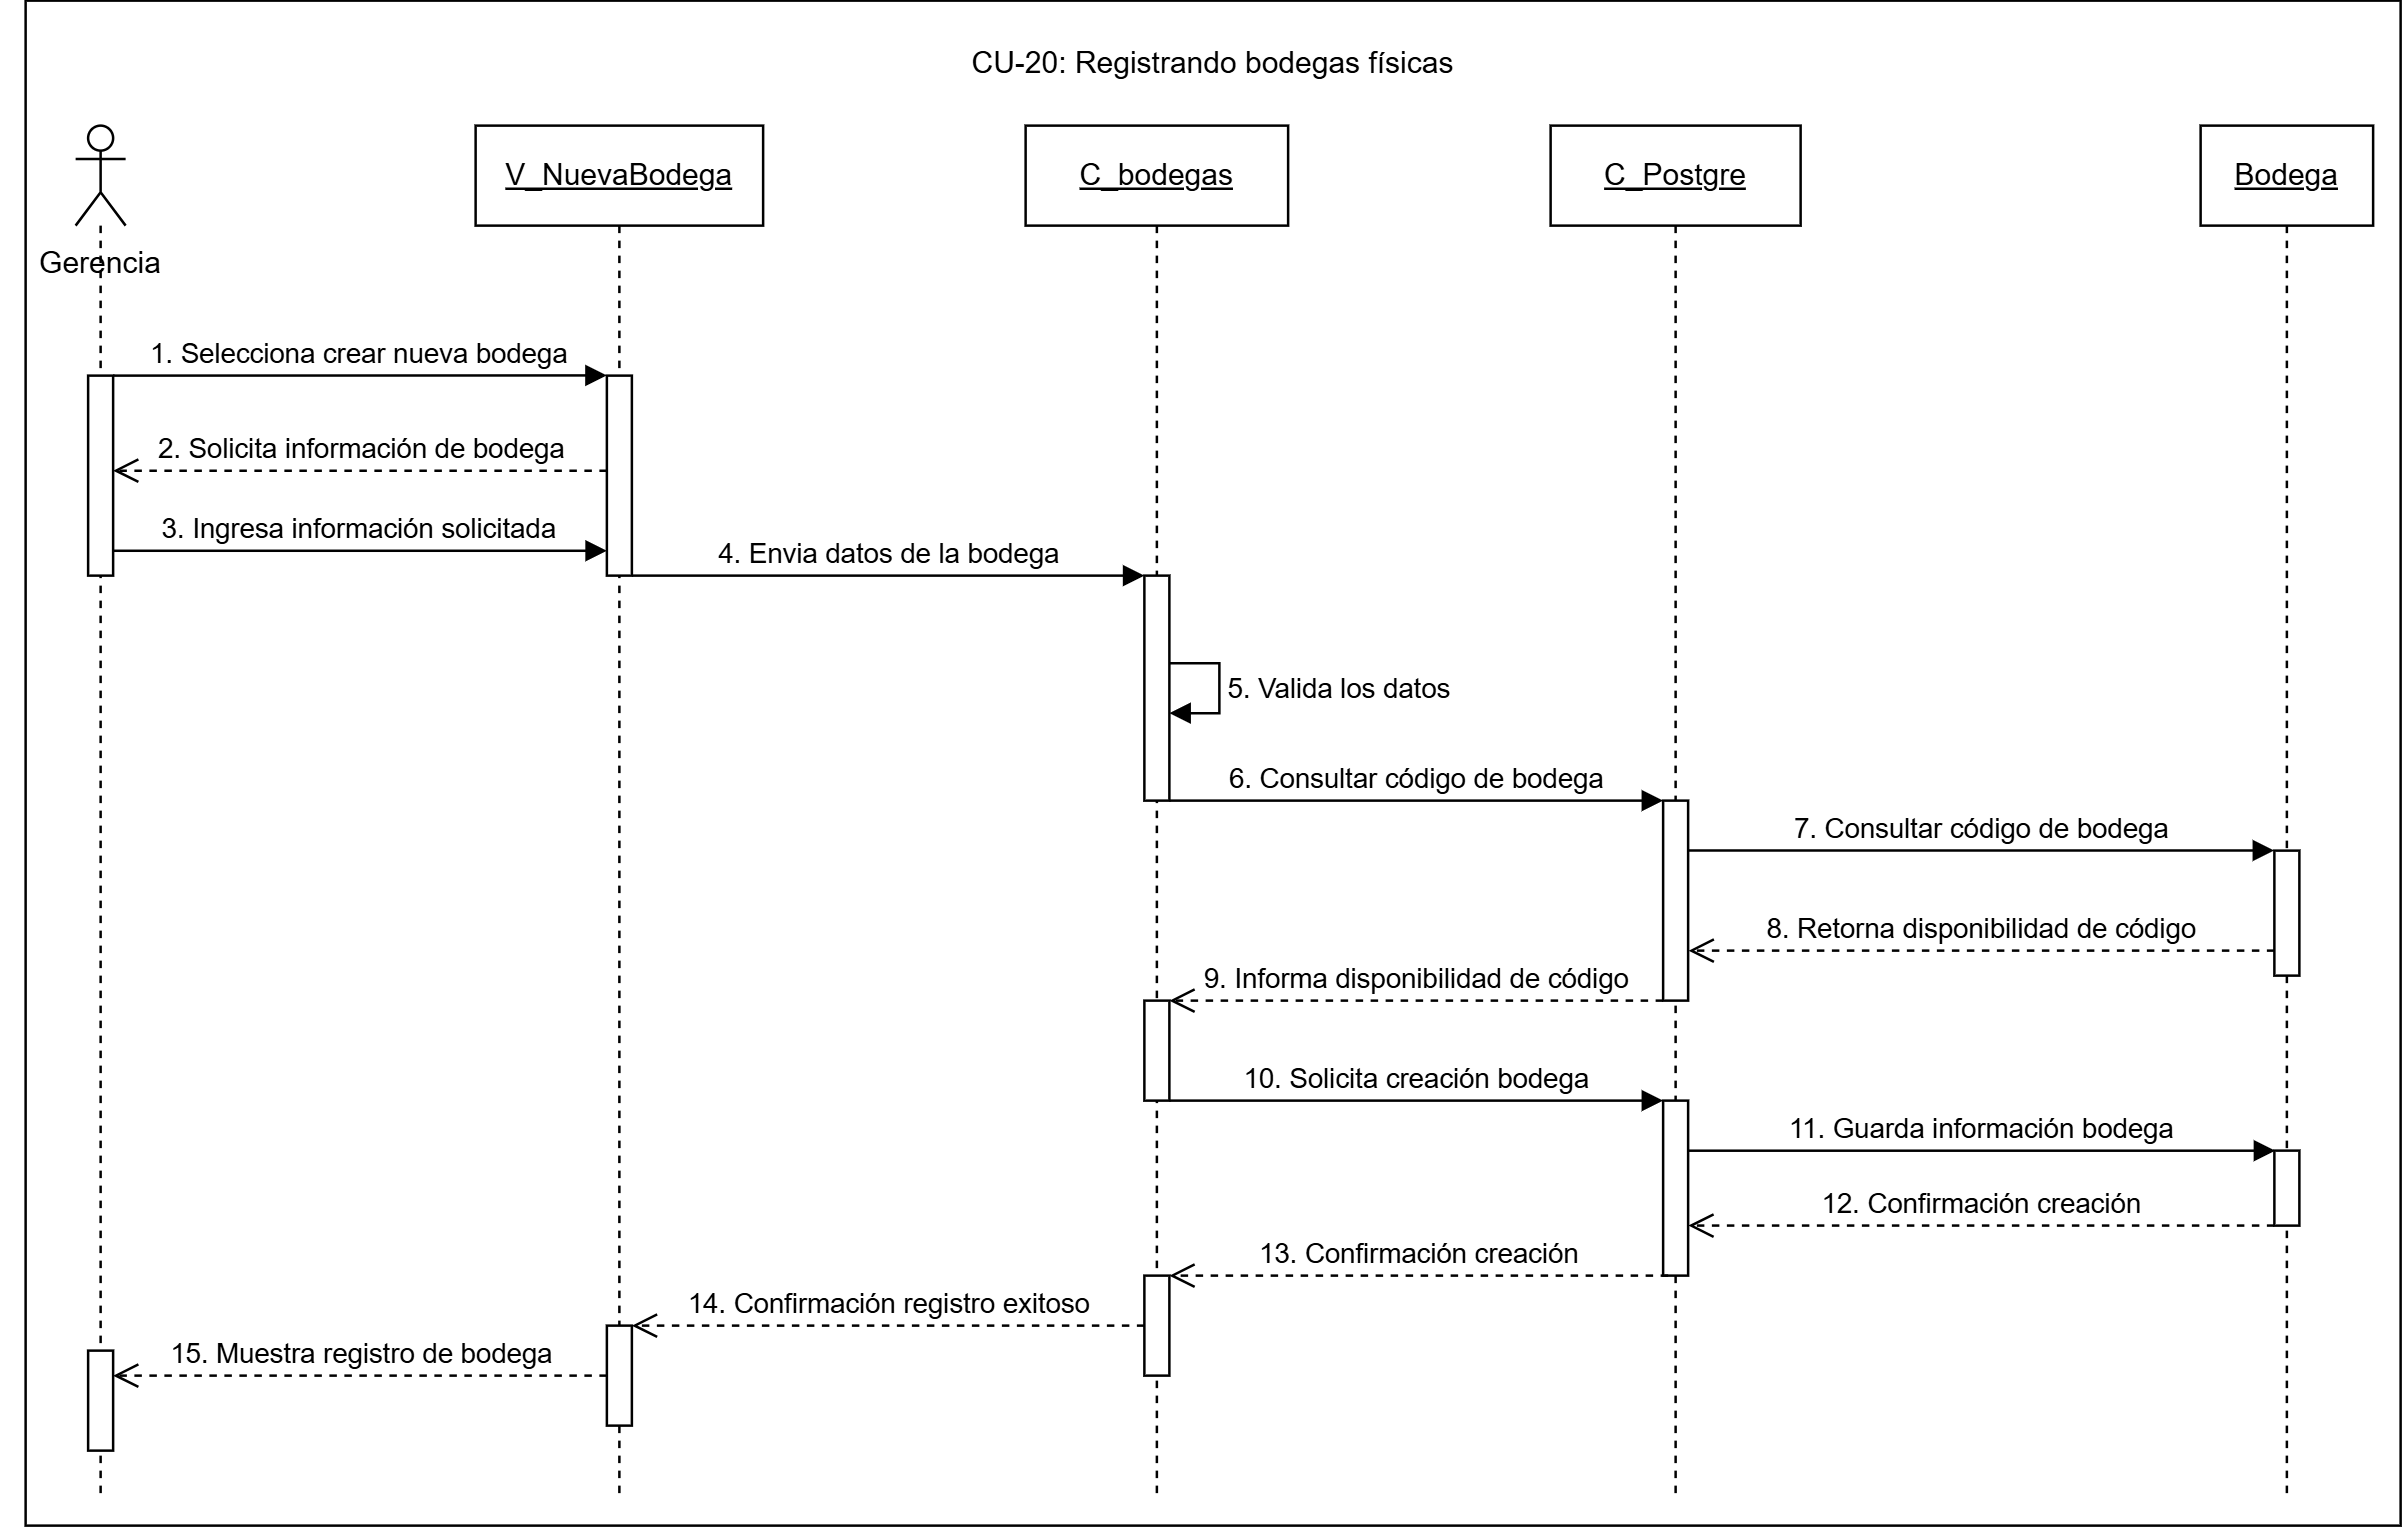

The diagram above was exported from draw.io. Its source (the exported page's mxGraphModel, read from the mxfile embedded in the PNG):
<mxGraphModel dx="591" dy="361" grid="1" gridSize="10" guides="1" tooltips="1" connect="1" arrows="1" fold="1" page="1" pageScale="1" pageWidth="827" pageHeight="1169" math="0" shadow="0">
  <root>
    <mxCell id="0" />
    <mxCell id="1" parent="0" />
    <mxCell id="y-HplrsO42nnEWEUItt2-1" parent="1" style="rounded=0;whiteSpace=wrap;html=1;" value="" vertex="1">
      <mxGeometry height="610" width="950" x="320" y="220" as="geometry" />
    </mxCell>
    <mxCell id="YCqtPML3_LN6veqYjwjW-2" parent="1" style="text;html=1;whiteSpace=wrap;strokeColor=none;fillColor=none;align=center;verticalAlign=middle;rounded=0;" value="CU-20: Registrando bodegas físicas" vertex="1">
      <mxGeometry height="30" width="260" x="665" y="230" as="geometry" />
    </mxCell>
    <mxCell id="YCqtPML3_LN6veqYjwjW-3" parent="1" style="text;html=1;whiteSpace=wrap;strokeColor=none;fillColor=none;align=center;verticalAlign=middle;rounded=0;" value="Gerencia" vertex="1">
      <mxGeometry height="30" width="80" x="310" y="310" as="geometry" />
    </mxCell>
    <mxCell id="YCqtPML3_LN6veqYjwjW-4" parent="1" style="shape=umlLifeline;perimeter=lifelinePerimeter;whiteSpace=wrap;html=1;container=1;dropTarget=0;collapsible=0;recursiveResize=0;outlineConnect=0;portConstraint=eastwest;participant=umlActor;" value="" vertex="1">
      <mxGeometry height="550" width="20" x="340" y="270" as="geometry" />
    </mxCell>
    <mxCell id="YCqtPML3_LN6veqYjwjW-5" parent="YCqtPML3_LN6veqYjwjW-4" style="html=1;points=[[0,0,0,0,5],[0,1,0,0,-5],[1,0,0,0,5],[1,1,0,0,-5]];perimeter=orthogonalPerimeter;outlineConnect=0;targetShapes=umlLifeline;portConstraint=eastwest;" value="" vertex="1">
      <mxGeometry height="80" width="10" x="5" y="100" as="geometry" />
    </mxCell>
    <mxCell id="AJnkl4lDZgt2JJhu_b6i-1" parent="YCqtPML3_LN6veqYjwjW-4" style="html=1;points=[[0,0,0,0,5],[0,1,0,0,-5],[1,0,0,0,5],[1,1,0,0,-5]];perimeter=orthogonalPerimeter;outlineConnect=0;targetShapes=umlLifeline;portConstraint=eastwest;" value="" vertex="1">
      <mxGeometry height="40" width="10" x="5" y="490" as="geometry" />
    </mxCell>
    <mxCell id="YCqtPML3_LN6veqYjwjW-7" parent="1" style="shape=umlLifeline;perimeter=lifelinePerimeter;whiteSpace=wrap;html=1;container=1;dropTarget=0;collapsible=0;recursiveResize=0;outlineConnect=0;portConstraint=eastwest;" value="&lt;u&gt;V_NuevaBodega&lt;/u&gt;" vertex="1">
      <mxGeometry height="550" width="115" x="500" y="270" as="geometry" />
    </mxCell>
    <mxCell id="YCqtPML3_LN6veqYjwjW-8" parent="YCqtPML3_LN6veqYjwjW-7" style="html=1;points=[[0,0,0,0,5],[0,1,0,0,-5],[1,0,0,0,5],[1,1,0,0,-5]];perimeter=orthogonalPerimeter;outlineConnect=0;targetShapes=umlLifeline;portConstraint=eastwest;" value="" vertex="1">
      <mxGeometry height="80" width="10" x="52.5" y="100" as="geometry" />
    </mxCell>
    <mxCell id="seXO3wJT3qN3UsIuwKrq-2" parent="YCqtPML3_LN6veqYjwjW-7" style="html=1;points=[[0,0,0,0,5],[0,1,0,0,-5],[1,0,0,0,5],[1,1,0,0,-5]];perimeter=orthogonalPerimeter;outlineConnect=0;targetShapes=umlLifeline;portConstraint=eastwest;" value="" vertex="1">
      <mxGeometry height="40" width="10" x="52.5" y="480" as="geometry" />
    </mxCell>
    <mxCell id="YCqtPML3_LN6veqYjwjW-10" parent="1" style="shape=umlLifeline;perimeter=lifelinePerimeter;whiteSpace=wrap;html=1;container=1;dropTarget=0;collapsible=0;recursiveResize=0;outlineConnect=0;portConstraint=eastwest;" value="&lt;u&gt;C_bodegas&lt;/u&gt;" vertex="1">
      <mxGeometry height="550" width="105" x="720" y="270" as="geometry" />
    </mxCell>
    <mxCell id="YCqtPML3_LN6veqYjwjW-11" parent="YCqtPML3_LN6veqYjwjW-10" style="html=1;points=[[0,0,0,0,5],[0,1,0,0,-5],[1,0,0,0,5],[1,1,0,0,-5]];perimeter=orthogonalPerimeter;outlineConnect=0;targetShapes=umlLifeline;portConstraint=eastwest;" value="" vertex="1">
      <mxGeometry height="90" width="10" x="47.5" y="180" as="geometry" />
    </mxCell>
    <mxCell id="NLRFdXAwUB_Sc8nOC9tb-3" edge="1" parent="YCqtPML3_LN6veqYjwjW-10" source="YCqtPML3_LN6veqYjwjW-11" style="html=1;align=left;spacingLeft=2;endArrow=block;rounded=0;edgeStyle=orthogonalEdgeStyle;curved=0;rounded=0;" target="YCqtPML3_LN6veqYjwjW-11" value="5. Valida los datos">
      <mxGeometry relative="1" as="geometry">
        <Array as="points" />
        <mxPoint x="90" y="200" as="sourcePoint" />
        <mxPoint x="117.5" y="230" as="targetPoint" />
      </mxGeometry>
    </mxCell>
    <mxCell id="HO4gSO_k7VBhLabCDlXG-2" parent="YCqtPML3_LN6veqYjwjW-10" style="html=1;points=[[0,0,0,0,5],[0,1,0,0,-5],[1,0,0,0,5],[1,1,0,0,-5]];perimeter=orthogonalPerimeter;outlineConnect=0;targetShapes=umlLifeline;portConstraint=eastwest;" value="" vertex="1">
      <mxGeometry height="40" width="10" x="47.5" y="350" as="geometry" />
    </mxCell>
    <mxCell id="oeIFYBufqICv2Hcn4AlX-1" parent="YCqtPML3_LN6veqYjwjW-10" style="html=1;points=[[0,0,0,0,5],[0,1,0,0,-5],[1,0,0,0,5],[1,1,0,0,-5]];perimeter=orthogonalPerimeter;outlineConnect=0;targetShapes=umlLifeline;portConstraint=eastwest;" value="" vertex="1">
      <mxGeometry height="40" width="10" x="47.5" y="460" as="geometry" />
    </mxCell>
    <mxCell id="YCqtPML3_LN6veqYjwjW-14" parent="1" style="shape=umlLifeline;perimeter=lifelinePerimeter;whiteSpace=wrap;html=1;container=1;dropTarget=0;collapsible=0;recursiveResize=0;outlineConnect=0;portConstraint=eastwest;" value="&lt;u&gt;C_Postgre&lt;/u&gt;" vertex="1">
      <mxGeometry height="550" width="100" x="930" y="270" as="geometry" />
    </mxCell>
    <mxCell id="HF-wSfKwQjdFZJWCQrqr-2" parent="YCqtPML3_LN6veqYjwjW-14" style="html=1;points=[[0,0,0,0,5],[0,1,0,0,-5],[1,0,0,0,5],[1,1,0,0,-5]];perimeter=orthogonalPerimeter;outlineConnect=0;targetShapes=umlLifeline;portConstraint=eastwest;" value="" vertex="1">
      <mxGeometry height="80" width="10" x="45" y="270" as="geometry" />
    </mxCell>
    <mxCell id="HO4gSO_k7VBhLabCDlXG-3" parent="YCqtPML3_LN6veqYjwjW-14" style="html=1;points=[[0,0,0,0,5],[0,1,0,0,-5],[1,0,0,0,5],[1,1,0,0,-5]];perimeter=orthogonalPerimeter;outlineConnect=0;targetShapes=umlLifeline;portConstraint=eastwest;" value="" vertex="1">
      <mxGeometry height="70" width="10" x="45" y="390" as="geometry" />
    </mxCell>
    <mxCell id="YCqtPML3_LN6veqYjwjW-16" parent="1" style="shape=umlLifeline;perimeter=lifelinePerimeter;whiteSpace=wrap;html=1;container=1;dropTarget=0;collapsible=0;recursiveResize=0;outlineConnect=0;portConstraint=eastwest;" value="&lt;u&gt;Bodega&lt;/u&gt;" vertex="1">
      <mxGeometry height="550" width="69" x="1190" y="270" as="geometry" />
    </mxCell>
    <mxCell id="qcCBWqb-uMGIljMd3K_t-1" parent="YCqtPML3_LN6veqYjwjW-16" style="html=1;points=[[0,0,0,0,5],[0,1,0,0,-5],[1,0,0,0,5],[1,1,0,0,-5]];perimeter=orthogonalPerimeter;outlineConnect=0;targetShapes=umlLifeline;portConstraint=eastwest;" value="" vertex="1">
      <mxGeometry height="50" width="10" x="29.5" y="290" as="geometry" />
    </mxCell>
    <mxCell id="7kgxQuPktQr2lauoM29_-2" parent="YCqtPML3_LN6veqYjwjW-16" style="html=1;points=[[0,0,0,0,5],[0,1,0,0,-5],[1,0,0,0,5],[1,1,0,0,-5]];perimeter=orthogonalPerimeter;outlineConnect=0;targetShapes=umlLifeline;portConstraint=eastwest;" value="" vertex="1">
      <mxGeometry height="30" width="10" x="29.5" y="410" as="geometry" />
    </mxCell>
    <mxCell id="YCqtPML3_LN6veqYjwjW-21" edge="1" parent="1" source="YCqtPML3_LN6veqYjwjW-5" style="html=1;verticalAlign=bottom;endArrow=block;curved=0;rounded=0;entryX=-0.006;entryY=-0.001;entryDx=0;entryDy=0;entryPerimeter=0;" target="YCqtPML3_LN6veqYjwjW-8" value="1. Selecciona crear nueva bodega">
      <mxGeometry relative="1" as="geometry">
        <mxPoint x="360" y="370" as="sourcePoint" />
        <mxPoint x="620" y="370" as="targetPoint" />
      </mxGeometry>
    </mxCell>
    <mxCell id="YCqtPML3_LN6veqYjwjW-42" edge="1" parent="1" style="html=1;verticalAlign=bottom;endArrow=open;dashed=1;endSize=8;curved=0;rounded=0;" value="2. Solicita información de bodega">
      <mxGeometry relative="1" as="geometry">
        <Array as="points">
          <mxPoint x="470" y="408" />
        </Array>
        <mxPoint x="552.5" y="408" as="sourcePoint" />
        <mxPoint x="355" y="408" as="targetPoint" />
      </mxGeometry>
    </mxCell>
    <mxCell id="YCqtPML3_LN6veqYjwjW-43" edge="1" parent="1" style="html=1;verticalAlign=bottom;endArrow=block;curved=0;rounded=0;exitX=0.998;exitY=0.858;exitDx=0;exitDy=0;exitPerimeter=0;" target="YCqtPML3_LN6veqYjwjW-8" value="3. Ingresa información solicitada">
      <mxGeometry relative="1" as="geometry">
        <mxPoint x="354.98" y="440.05999999999995" as="sourcePoint" />
        <mxPoint x="550" y="440" as="targetPoint" />
      </mxGeometry>
    </mxCell>
    <mxCell id="YCqtPML3_LN6veqYjwjW-44" edge="1" parent="1" source="YCqtPML3_LN6veqYjwjW-8" style="html=1;verticalAlign=bottom;endArrow=block;curved=0;rounded=0;" target="YCqtPML3_LN6veqYjwjW-11" value="4. Envia datos de la bodega">
      <mxGeometry relative="1" as="geometry">
        <Array as="points" />
        <mxPoint x="570" y="450" as="sourcePoint" />
        <mxPoint x="690" y="460" as="targetPoint" />
      </mxGeometry>
    </mxCell>
    <mxCell id="HF-wSfKwQjdFZJWCQrqr-1" edge="1" parent="1" source="YCqtPML3_LN6veqYjwjW-11" style="html=1;verticalAlign=bottom;endArrow=block;curved=0;rounded=0;" target="HF-wSfKwQjdFZJWCQrqr-2" value="6. Consultar código de bodega">
      <mxGeometry relative="1" as="geometry">
        <Array as="points" />
        <mxPoint x="790" y="539.86" as="sourcePoint" />
        <mxPoint x="940" y="539.86" as="targetPoint" />
      </mxGeometry>
    </mxCell>
    <mxCell id="qcCBWqb-uMGIljMd3K_t-2" edge="1" parent="1" source="HF-wSfKwQjdFZJWCQrqr-2" style="html=1;verticalAlign=bottom;endArrow=block;curved=0;rounded=0;entryX=-0.01;entryY=-0.001;entryDx=0;entryDy=0;entryPerimeter=0;" target="qcCBWqb-uMGIljMd3K_t-1" value="7. Consultar código de bodega">
      <mxGeometry relative="1" as="geometry">
        <Array as="points" />
        <mxPoint x="993" y="560" as="sourcePoint" />
        <mxPoint x="1180" y="560" as="targetPoint" />
      </mxGeometry>
    </mxCell>
    <mxCell id="_fVzQI_3-POkHDLtotDG-1" edge="1" parent="1" source="qcCBWqb-uMGIljMd3K_t-1" style="html=1;verticalAlign=bottom;endArrow=open;dashed=1;endSize=8;curved=0;rounded=0;entryX=1.02;entryY=0.75;entryDx=0;entryDy=0;entryPerimeter=0;" target="HF-wSfKwQjdFZJWCQrqr-2" value="8. Retorna disponibilidad de código">
      <mxGeometry relative="1" as="geometry">
        <Array as="points" />
        <mxPoint x="1219.5" y="600" as="sourcePoint" />
        <mxPoint x="985.0000000000002" y="600" as="targetPoint" />
      </mxGeometry>
    </mxCell>
    <mxCell id="HO4gSO_k7VBhLabCDlXG-1" edge="1" parent="1" source="HF-wSfKwQjdFZJWCQrqr-2" style="html=1;verticalAlign=bottom;endArrow=open;dashed=1;endSize=8;curved=0;rounded=0;" target="HO4gSO_k7VBhLabCDlXG-2" value="9. Informa disponibilidad de código">
      <mxGeometry relative="1" as="geometry">
        <Array as="points" />
        <mxPoint x="930" y="630" as="sourcePoint" />
        <mxPoint x="800" y="630" as="targetPoint" />
      </mxGeometry>
    </mxCell>
    <mxCell id="HO4gSO_k7VBhLabCDlXG-4" edge="1" parent="1" source="HO4gSO_k7VBhLabCDlXG-2" style="html=1;verticalAlign=bottom;endArrow=block;curved=0;rounded=0;" target="HO4gSO_k7VBhLabCDlXG-3" value="10. Solicita creación bodega">
      <mxGeometry relative="1" as="geometry">
        <Array as="points" />
        <mxPoint x="790" y="660" as="sourcePoint" />
        <mxPoint x="975.03" y="660.06" as="targetPoint" />
      </mxGeometry>
    </mxCell>
    <mxCell id="7kgxQuPktQr2lauoM29_-1" edge="1" parent="1" source="HO4gSO_k7VBhLabCDlXG-3" style="html=1;verticalAlign=bottom;endArrow=block;curved=0;rounded=0;entryX=0.033;entryY=0.001;entryDx=0;entryDy=0;entryPerimeter=0;" target="7kgxQuPktQr2lauoM29_-2" value="11. Guarda información bodega">
      <mxGeometry relative="1" as="geometry">
        <Array as="points" />
        <mxPoint x="985" y="680" as="sourcePoint" />
        <mxPoint x="1170" y="680" as="targetPoint" />
      </mxGeometry>
    </mxCell>
    <mxCell id="J5FAYBn_dDKOcWdASaL4-1" edge="1" parent="1" source="7kgxQuPktQr2lauoM29_-2" style="html=1;verticalAlign=bottom;endArrow=open;dashed=1;endSize=8;curved=0;rounded=0;entryX=1.008;entryY=0.714;entryDx=0;entryDy=0;entryPerimeter=0;" target="HO4gSO_k7VBhLabCDlXG-3" value="12. Confirmación creación">
      <mxGeometry relative="1" as="geometry">
        <Array as="points" />
        <mxPoint x="1215" y="730" as="sourcePoint" />
        <mxPoint x="990" y="721" as="targetPoint" />
      </mxGeometry>
    </mxCell>
    <mxCell id="J5FAYBn_dDKOcWdASaL4-2" edge="1" parent="1" style="html=1;verticalAlign=bottom;endArrow=open;dashed=1;endSize=8;curved=0;rounded=0;" target="oeIFYBufqICv2Hcn4AlX-1" value="13. Confirmación creación">
      <mxGeometry relative="1" as="geometry">
        <Array as="points" />
        <mxPoint x="977" y="730" as="sourcePoint" />
        <mxPoint x="780" y="730" as="targetPoint" />
      </mxGeometry>
    </mxCell>
    <mxCell id="seXO3wJT3qN3UsIuwKrq-1" edge="1" parent="1" source="oeIFYBufqICv2Hcn4AlX-1" style="html=1;verticalAlign=bottom;endArrow=open;dashed=1;endSize=8;curved=0;rounded=0;" target="seXO3wJT3qN3UsIuwKrq-2" value="14. Confirmación registro exitoso">
      <mxGeometry relative="1" as="geometry">
        <Array as="points" />
        <mxPoint x="759" y="750" as="sourcePoint" />
        <mxPoint x="590" y="750" as="targetPoint" />
      </mxGeometry>
    </mxCell>
    <mxCell id="AJnkl4lDZgt2JJhu_b6i-2" edge="1" parent="1" source="seXO3wJT3qN3UsIuwKrq-2" style="html=1;verticalAlign=bottom;endArrow=open;dashed=1;endSize=8;curved=0;rounded=0;" target="AJnkl4lDZgt2JJhu_b6i-1" value="15. Muestra registro de bodega">
      <mxGeometry relative="1" as="geometry">
        <Array as="points" />
        <mxPoint x="545" y="770" as="sourcePoint" />
        <mxPoint x="390" y="770" as="targetPoint" />
      </mxGeometry>
    </mxCell>
  </root>
</mxGraphModel>